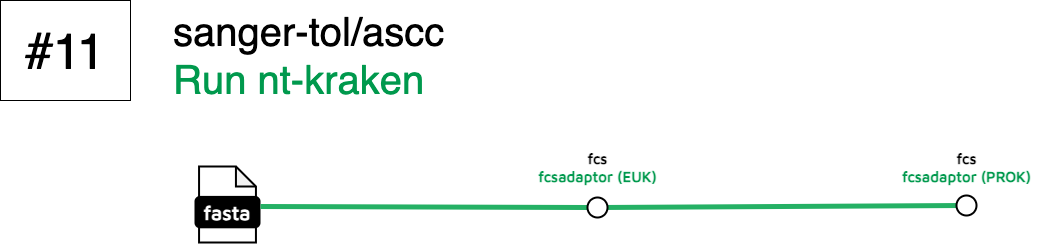

The diagram above was exported from draw.io. Its source (the exported page's mxGraphModel, read from the mxfile embedded in the PNG):
<mxGraphModel dx="4252" dy="4601" grid="0" gridSize="10" guides="1" tooltips="1" connect="1" arrows="1" fold="1" page="0" pageScale="1" pageWidth="827" pageHeight="1169" math="0" shadow="0">
  <root>
    <mxCell id="0" />
    <mxCell id="1" parent="0" />
    <mxCell id="2" value="" style="endArrow=none;html=1;rounded=1;strokeWidth=5;strokeColor=#24B064;fontSize=14;labelBackgroundColor=none;" edge="1" source="11" target="7" parent="1">
      <mxGeometry width="50" height="50" relative="1" as="geometry">
        <mxPoint x="-2007" y="3738" as="sourcePoint" />
        <mxPoint x="-1067" y="3738" as="targetPoint" />
      </mxGeometry>
    </mxCell>
    <mxCell id="3" value="&lt;font style=&quot;font-size: 40px;&quot;&gt;&lt;span style=&quot;font-weight: normal;&quot;&gt;sanger-tol/ascc&lt;br&gt;&lt;/span&gt;&lt;font style=&quot;font-weight: normal;&quot; color=&quot;#00994d&quot;&gt;Run nt-kraken&lt;/font&gt;&lt;/font&gt;" style="text;html=1;align=left;verticalAlign=middle;resizable=0;points=[];autosize=1;strokeColor=none;fillColor=none;fontStyle=1;labelBackgroundColor=none;" vertex="1" parent="1">
      <mxGeometry x="-2096" y="3533" width="289" height="108" as="geometry" />
    </mxCell>
    <mxCell id="4" value="" style="group;labelBackgroundColor=none;" connectable="0" vertex="1" parent="1">
      <mxGeometry x="-2072" y="3698" width="64" height="76" as="geometry" />
    </mxCell>
    <mxCell id="5" value="" style="shape=note;whiteSpace=wrap;html=1;backgroundOutline=1;darkOpacity=0.05;rounded=1;size=20;strokeWidth=2;labelBackgroundColor=none;" vertex="1" parent="4">
      <mxGeometry x="3.5555555555555554" width="56.888888888888886" height="76" as="geometry" />
    </mxCell>
    <mxCell id="6" value="&lt;font data-font-src=&quot;https://fonts.googleapis.com/css?family=Maven+Pro&quot; face=&quot;Maven Pro&quot; color=&quot;#ffffff&quot;&gt;&lt;b&gt;&lt;font style=&quot;font-size: 20px;&quot;&gt;fasta&lt;/font&gt;&lt;/b&gt;&lt;/font&gt;" style="rounded=1;whiteSpace=wrap;html=1;strokeWidth=2;fillColor=#000000;labelBackgroundColor=none;" vertex="1" parent="4">
      <mxGeometry y="30.400000000000002" width="64" height="30.400000000000002" as="geometry" />
    </mxCell>
    <mxCell id="7" value="" style="ellipse;whiteSpace=wrap;html=1;aspect=fixed;rounded=1;rotation=0;strokeWidth=2;labelBackgroundColor=none;" vertex="1" parent="1">
      <mxGeometry x="-1311" y="3727" width="20" height="20" as="geometry" />
    </mxCell>
    <mxCell id="8" value="fcs&lt;br style=&quot;font-size: 15px;&quot;&gt;&lt;font color=&quot;#00994d&quot;&gt;fcsadaptor (EUK)&lt;/font&gt;" style="text;html=1;align=center;verticalAlign=middle;resizable=0;points=[];autosize=1;strokeColor=none;fillColor=none;fontSize=15;fontFamily=Maven Pro;fontSource=https%3A%2F%2Ffonts.googleapis.com%2Fcss%3Ffamily%3DMaven%2BPro;fontStyle=1;labelBackgroundColor=none;" vertex="1" parent="1">
      <mxGeometry x="-1737" y="3675" width="134" height="48" as="geometry" />
    </mxCell>
    <mxCell id="9" value="&lt;font style=&quot;font-size: 50px;&quot;&gt;#11&lt;/font&gt;" style="rounded=0;whiteSpace=wrap;html=1;" vertex="1" parent="1">
      <mxGeometry x="-2267" y="3532" width="130" height="100" as="geometry" />
    </mxCell>
    <mxCell id="10" value="" style="endArrow=none;html=1;rounded=1;strokeWidth=5;strokeColor=#24B064;fontSize=14;labelBackgroundColor=none;" edge="1" target="11" parent="1">
      <mxGeometry width="50" height="50" relative="1" as="geometry">
        <mxPoint x="-2007" y="3738" as="sourcePoint" />
        <mxPoint x="-1311" y="3737" as="targetPoint" />
      </mxGeometry>
    </mxCell>
    <mxCell id="11" value="" style="ellipse;whiteSpace=wrap;html=1;aspect=fixed;rounded=1;rotation=0;strokeWidth=2;labelBackgroundColor=none;" vertex="1" parent="1">
      <mxGeometry x="-1680" y="3729" width="20" height="20" as="geometry" />
    </mxCell>
    <mxCell id="12" value="fcs&lt;br style=&quot;font-size: 15px;&quot;&gt;&lt;font color=&quot;#00994d&quot;&gt;fcsadaptor (PROK)&lt;/font&gt;" style="text;html=1;align=center;verticalAlign=middle;resizable=0;points=[];autosize=1;strokeColor=none;fillColor=none;fontSize=15;fontFamily=Maven Pro;fontSource=https%3A%2F%2Ffonts.googleapis.com%2Fcss%3Ffamily%3DMaven%2BPro;fontStyle=1;labelBackgroundColor=none;" vertex="1" parent="1">
      <mxGeometry x="-1373" y="3675" width="144" height="48" as="geometry" />
    </mxCell>
  </root>
</mxGraphModel>